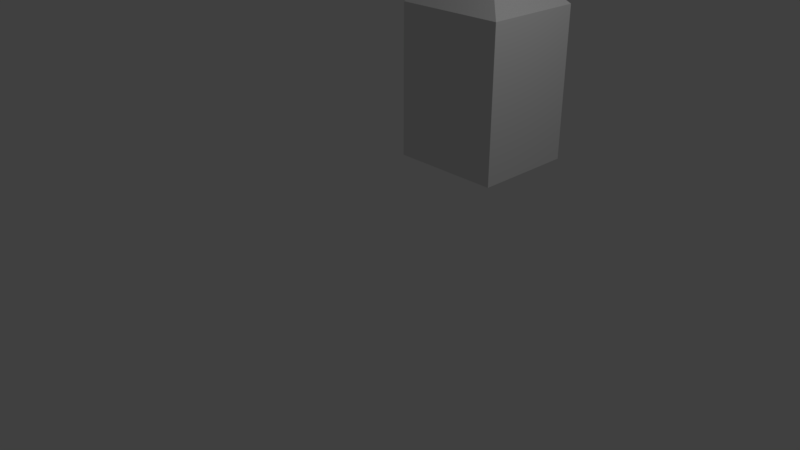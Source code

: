 # Source: FluidBottle.blend  (saved by Blender 2.79.0; exported with 4.5.12 LTS)
import bpy
from mathutils import Matrix  # noqa: F401  (used for matrix-valued properties, if any)

bpy.ops.wm.read_factory_settings(use_empty=True)
scene = bpy.context.scene
scene.name = 'Scene'

# ---- collections
col_collection_1 = bpy.data.collections.new('Collection 1'); scene.collection.children.link(col_collection_1)

# ---- world
world_world = bpy.data.worlds.new('World'); scene.world = world_world
world_world.color = (0.05088, 0.05088, 0.05088)
world_world.use_sun_shadow = False
world_world.sun_shadow_jitter_overblur = 0.0
world_world.cycles.sampling_method = 'MANUAL'

# ---- cameras
cam_camera = bpy.data.cameras.new('Camera')
cam_camera.clip_end = 100.0
cam_camera.lens = 35.0
cam_camera.sensor_width = 32.0
cam_camera.sensor_height = 18.0
cam_camera.ortho_scale = 7.314
cam_camera.dof.focus_distance = 0.0
cam_camera.dof.aperture_fstop = 128.0

# ---- lights
light_lamp = bpy.data.lights.new('Lamp', 'POINT')
light_lamp.transmission_factor = 0.0
light_lamp.cutoff_distance = 30.0
light_lamp.energy = 100.0
light_lamp.shadow_buffer_clip_start = 1.001
light_lamp.shadow_soft_size = 0.1
light_lamp.shadow_maximum_resolution = 0.006
light_lamp.use_absolute_resolution = True

# ---- meshes
me_cube_004 = bpy.data.meshes.new('Cube.004')
me_cube_004.from_pydata([(-1.0, -1.0, -1.0), (-1.0, -1.0, 1.0), (-1.0, 1.0, -1.0), (-1.0, 1.0, 1.0), (1.0, -1.0, -1.0), (1.0, -1.0, 1.0), (1.0, 1.0, -1.0), (1.0, 1.0, 1.0), (-0.4567, -0.4567, 1.397), (-0.4567, 0.4567, 1.397), (0.4567, -0.4567, 1.397), (0.4567, 0.4567, 1.397), (-0.4567, -0.4567, 1.654), (-0.4567, 0.4567, 1.654), (0.4567, -0.4567, 1.654), (0.4567, 0.4567, 1.654), (-0.637, -0.637, 1.654), (-0.637, 0.637, 1.654), (0.637, -0.637, 1.654), (0.637, 0.637, 1.654), (-0.637, -0.637, 1.779), (-0.637, 0.637, 1.779), (0.637, -0.637, 1.779), (0.637, 0.637, 1.779), (-0.3652, -0.3652, 1.779), (-0.3652, 0.3652, 1.779), (0.3652, -0.3652, 1.779), (0.3652, 0.3652, 1.779), (-0.3652, -0.3652, 1.354), (-0.3652, 0.3652, 1.354), (0.3652, -0.3652, 1.354), (0.3652, 0.3652, 1.354), (-0.9192, -0.9192, 0.8759), (-0.9192, 0.9192, 0.8759), (0.9192, -0.9192, 0.8759), (0.9192, 0.9192, 0.8759), (-0.9192, -0.9192, -0.9154), (-0.9192, 0.9192, -0.9154), (0.9192, -0.9192, -0.9154), (0.9192, 0.9192, -0.9154)], [], [(0, 1, 3, 2), (2, 3, 7, 6), (6, 7, 5, 4), (4, 5, 1, 0), (2, 6, 4, 0), (7, 3, 9, 11), (10, 11, 15, 14), (5, 7, 11, 10), (3, 1, 8, 9), (1, 5, 10, 8), (12, 14, 18, 16), (9, 8, 12, 13), (8, 10, 14, 12), (11, 9, 13, 15), (18, 19, 23, 22), (15, 13, 17, 19), (14, 15, 19, 18), (13, 12, 16, 17), (22, 23, 27, 26), (17, 16, 20, 21), (16, 18, 22, 20), (19, 17, 21, 23), (24, 26, 30, 28), (21, 20, 24, 25), (20, 22, 26, 24), (23, 21, 25, 27), (30, 31, 35, 34), (27, 25, 29, 31), (26, 27, 31, 30), (25, 24, 28, 29), (33, 32, 36, 37), (29, 28, 32, 33), (28, 30, 34, 32), (31, 29, 33, 35), (39, 37, 36, 38), (32, 34, 38, 36), (35, 33, 37, 39), (34, 35, 39, 38)])
me_cube_004.use_remesh_preserve_volume = False
me_cube_004.use_remesh_preserve_attributes = False
me_cube_004.use_mirror_vertex_groups = False
me_cube_004.update()

# ---- objects
ob_cube = bpy.data.objects.new('Cube', me_cube_004)
ob_lamp = bpy.data.objects.new('Lamp', light_lamp)
ob_camera = bpy.data.objects.new('Camera', cam_camera)

# ---- transforms, parenting, visibility, modifiers, constraints
ob_cube.location = (0.4565, 1.555, 2.046)
ob_cube.scale = (0.7372, 0.6803, 1.0)
ob_cube.lineart.crease_threshold = 0.0
ob_lamp.location = (4.076, 1.005, 5.904)
ob_lamp.rotation_euler = (0.6503, 0.05522, 1.866)
ob_lamp.lock_rotations_4d = False
ob_lamp.empty_display_type = 'ARROWS'
ob_lamp.color = (0.0, 0.0, 0.0, 0.0)
ob_lamp.lineart.crease_threshold = 0.0
ob_camera.location = (7.481, -6.508, 5.344)
ob_camera.rotation_euler = (1.109, 0.0, 0.8149)
ob_camera.lock_rotations_4d = False
ob_camera.empty_display_type = 'ARROWS'
ob_camera.color = (0.0, 0.0, 0.0, 0.0)
ob_camera.display_type = 'WIRE'
ob_camera.lineart.crease_threshold = 0.0

# ---- collection membership
col_collection_1.objects.link(ob_cube)
col_collection_1.objects.link(ob_lamp)
col_collection_1.objects.link(ob_camera)

# ---- scene / render settings (as saved in the file)
scene.camera = ob_camera
scene.frame_start = 1; scene.frame_end = 250; scene.frame_set(91)
scene.render.engine = 'BLENDER_EEVEE_NEXT'
scene.render.resolution_percentage = 50
scene.render.dither_intensity = 0.0
scene.cycles.use_denoising = False
scene.cycles.samples = 128
scene.cycles.sampling_pattern = 'TABULATED_SOBOL'
scene.cycles.use_adaptive_sampling = False
scene.cycles.use_light_tree = False
scene.cycles.blur_glossy = 0.0
scene.cycles.sample_clamp_indirect = 0.0
scene.view_settings.view_transform = 'Standard'
bpy.context.view_layer.update()
